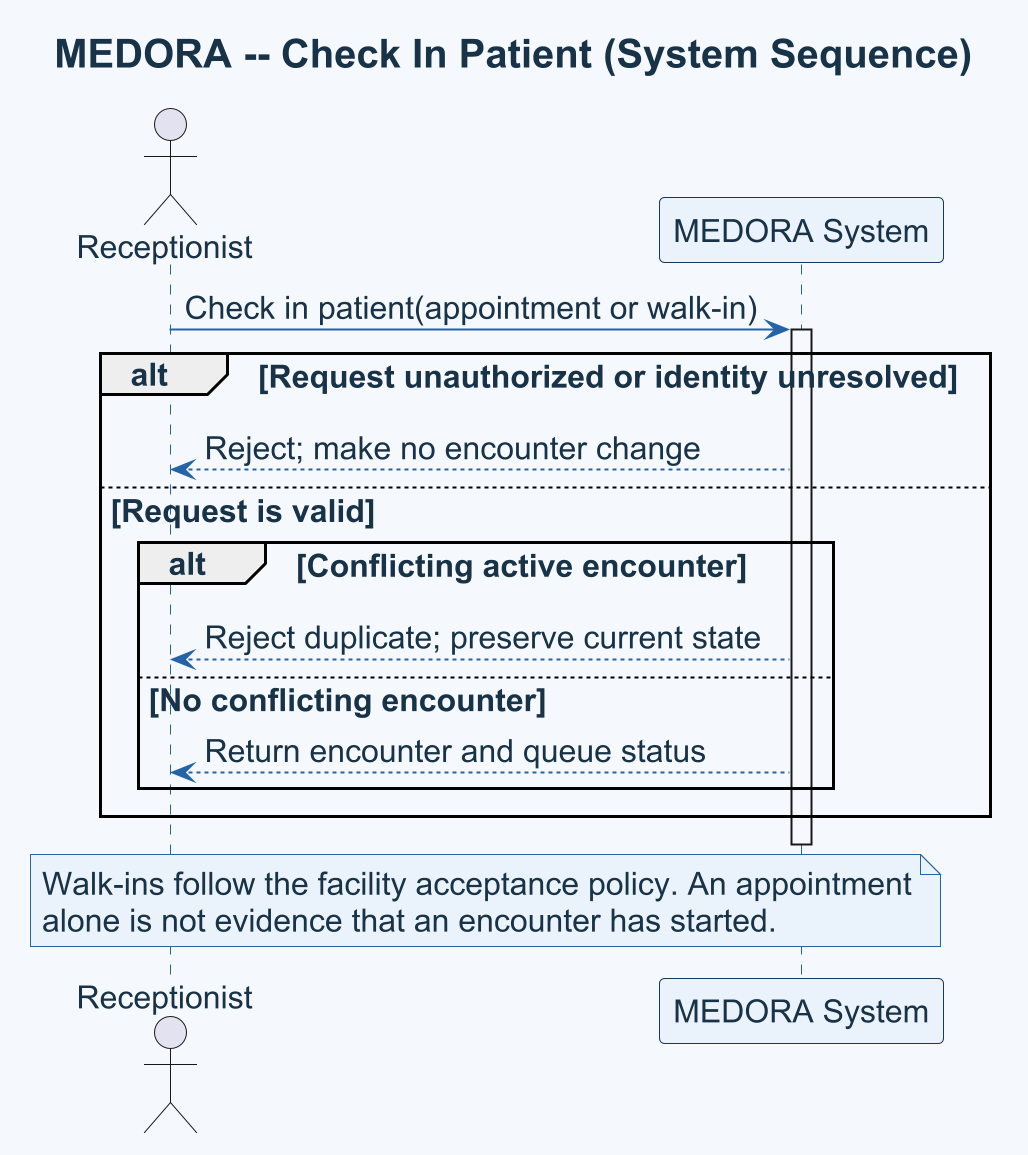

The diagram above was rendered by PlantUML. Its source (embedded in the PNG):
@startuml
title MEDORA -- Check In Patient (System Sequence)
skinparam shadowing false
skinparam dpi 192
skinparam backgroundColor #F5F9FE
skinparam defaultFontName Arial
skinparam defaultFontColor #183247
skinparam defaultFontSize 16
skinparam titleFontSize 20
skinparam note {
  BackgroundColor #EAF3FB
  BorderColor #2563A6
  FontColor #183247
}
skinparam ArrowColor #2563A6
skinparam sequence {
  ParticipantBackgroundColor #EAF3FB
  ParticipantBorderColor #163A5F
  ParticipantFontColor #183247
  LifeLineBorderColor #2563A6
  LifeLineBackgroundColor #F5F9FE
}
actor Receptionist
participant "MEDORA System" as System

Receptionist -> System: Check in patient(appointment or walk-in)
activate System
alt Request unauthorized or identity unresolved
  System --> Receptionist: Reject; make no encounter change
else Request is valid
  alt Conflicting active encounter
    System --> Receptionist: Reject duplicate; preserve current state
  else No conflicting encounter
    System --> Receptionist: Return encounter and queue status
  end
end
deactivate System
note over Receptionist, System
  Walk-ins follow the facility acceptance policy. An appointment
  alone is not evidence that an encounter has started.
end note
@enduml